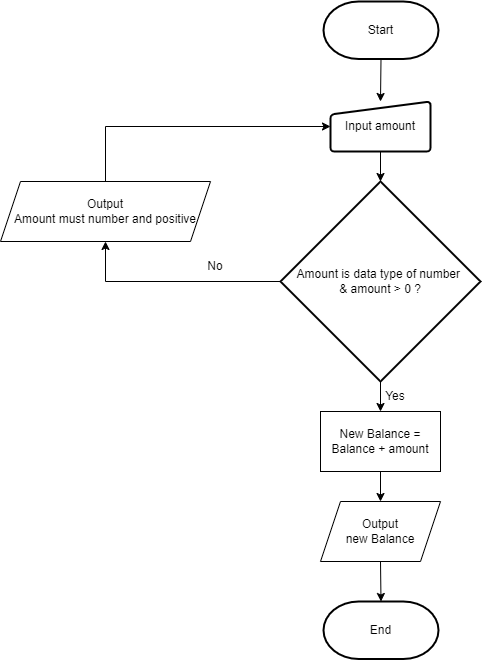

The diagram above was exported from draw.io. Its source (the exported page's mxGraphModel, read from the mxfile embedded in the PNG):
<mxGraphModel dx="1257" dy="620" grid="1" gridSize="10" guides="1" tooltips="1" connect="1" arrows="1" fold="1" page="1" pageScale="1" pageWidth="850" pageHeight="1100" math="0" shadow="0">
  <root>
    <mxCell id="0" />
    <mxCell id="1" parent="0" />
    <mxCell id="O5RSDXi4QWW96VrOZAca-1" value="Start" style="strokeWidth=2;html=1;shape=mxgraph.flowchart.terminator;whiteSpace=wrap;" vertex="1" parent="1">
      <mxGeometry x="368" y="10" width="115" height="57.5" as="geometry" />
    </mxCell>
    <mxCell id="O5RSDXi4QWW96VrOZAca-2" value="Input amount" style="html=1;strokeWidth=2;shape=manualInput;whiteSpace=wrap;rounded=1;size=13;arcSize=8;" vertex="1" parent="1">
      <mxGeometry x="375" y="110" width="100" height="50" as="geometry" />
    </mxCell>
    <mxCell id="O5RSDXi4QWW96VrOZAca-3" value="Amount is data type of number&amp;nbsp;&lt;div&gt;&amp;amp; amount &amp;gt; 0 ?&lt;/div&gt;" style="strokeWidth=2;html=1;shape=mxgraph.flowchart.decision;whiteSpace=wrap;" vertex="1" parent="1">
      <mxGeometry x="325" y="190" width="200" height="200" as="geometry" />
    </mxCell>
    <mxCell id="O5RSDXi4QWW96VrOZAca-4" value="New Balance = Balance + amount" style="rounded=0;whiteSpace=wrap;html=1;" vertex="1" parent="1">
      <mxGeometry x="365" y="420" width="120" height="60" as="geometry" />
    </mxCell>
    <mxCell id="O5RSDXi4QWW96VrOZAca-5" value="&lt;div&gt;Output&lt;/div&gt;new Balance" style="shape=parallelogram;perimeter=parallelogramPerimeter;whiteSpace=wrap;html=1;fixedSize=1;" vertex="1" parent="1">
      <mxGeometry x="365" y="510" width="120" height="60" as="geometry" />
    </mxCell>
    <mxCell id="O5RSDXi4QWW96VrOZAca-6" value="End" style="strokeWidth=2;html=1;shape=mxgraph.flowchart.terminator;whiteSpace=wrap;" vertex="1" parent="1">
      <mxGeometry x="368" y="610" width="115" height="57.5" as="geometry" />
    </mxCell>
    <mxCell id="O5RSDXi4QWW96VrOZAca-7" value="" style="endArrow=classic;html=1;rounded=0;exitX=0.5;exitY=1;exitDx=0;exitDy=0;exitPerimeter=0;entryX=0.5;entryY=0;entryDx=0;entryDy=0;" edge="1" parent="1" source="O5RSDXi4QWW96VrOZAca-1" target="O5RSDXi4QWW96VrOZAca-2">
      <mxGeometry width="50" height="50" relative="1" as="geometry">
        <mxPoint x="540" y="130" as="sourcePoint" />
        <mxPoint x="590" y="80" as="targetPoint" />
      </mxGeometry>
    </mxCell>
    <mxCell id="O5RSDXi4QWW96VrOZAca-8" value="" style="endArrow=classic;html=1;rounded=0;exitX=0.5;exitY=1;exitDx=0;exitDy=0;entryX=0.5;entryY=0;entryDx=0;entryDy=0;entryPerimeter=0;" edge="1" parent="1" source="O5RSDXi4QWW96VrOZAca-2" target="O5RSDXi4QWW96VrOZAca-3">
      <mxGeometry width="50" height="50" relative="1" as="geometry">
        <mxPoint x="500" y="180" as="sourcePoint" />
        <mxPoint x="550" y="130" as="targetPoint" />
      </mxGeometry>
    </mxCell>
    <mxCell id="O5RSDXi4QWW96VrOZAca-9" value="" style="endArrow=classic;html=1;rounded=0;exitX=0.5;exitY=1;exitDx=0;exitDy=0;exitPerimeter=0;entryX=0.5;entryY=0;entryDx=0;entryDy=0;" edge="1" parent="1" source="O5RSDXi4QWW96VrOZAca-3" target="O5RSDXi4QWW96VrOZAca-4">
      <mxGeometry width="50" height="50" relative="1" as="geometry">
        <mxPoint x="500" y="410" as="sourcePoint" />
        <mxPoint x="550" y="360" as="targetPoint" />
      </mxGeometry>
    </mxCell>
    <mxCell id="O5RSDXi4QWW96VrOZAca-10" value="" style="endArrow=classic;html=1;rounded=0;exitX=0.5;exitY=1;exitDx=0;exitDy=0;entryX=0.5;entryY=0;entryDx=0;entryDy=0;" edge="1" parent="1" source="O5RSDXi4QWW96VrOZAca-4" target="O5RSDXi4QWW96VrOZAca-5">
      <mxGeometry width="50" height="50" relative="1" as="geometry">
        <mxPoint x="460" y="510" as="sourcePoint" />
        <mxPoint x="510" y="460" as="targetPoint" />
      </mxGeometry>
    </mxCell>
    <mxCell id="O5RSDXi4QWW96VrOZAca-11" value="" style="endArrow=classic;html=1;rounded=0;exitX=0.5;exitY=1;exitDx=0;exitDy=0;entryX=0.5;entryY=0;entryDx=0;entryDy=0;entryPerimeter=0;" edge="1" parent="1" source="O5RSDXi4QWW96VrOZAca-5" target="O5RSDXi4QWW96VrOZAca-6">
      <mxGeometry width="50" height="50" relative="1" as="geometry">
        <mxPoint x="540" y="570" as="sourcePoint" />
        <mxPoint x="590" y="520" as="targetPoint" />
      </mxGeometry>
    </mxCell>
    <mxCell id="O5RSDXi4QWW96VrOZAca-12" value="Output&lt;div&gt;Amount must number and positive&lt;/div&gt;" style="shape=parallelogram;perimeter=parallelogramPerimeter;whiteSpace=wrap;html=1;fixedSize=1;" vertex="1" parent="1">
      <mxGeometry x="45" y="190" width="210" height="60" as="geometry" />
    </mxCell>
    <mxCell id="O5RSDXi4QWW96VrOZAca-15" value="" style="endArrow=classic;html=1;rounded=0;entryX=0.5;entryY=1;entryDx=0;entryDy=0;exitX=0;exitY=0.5;exitDx=0;exitDy=0;exitPerimeter=0;" edge="1" parent="1" source="O5RSDXi4QWW96VrOZAca-3" target="O5RSDXi4QWW96VrOZAca-12">
      <mxGeometry width="50" height="50" relative="1" as="geometry">
        <mxPoint x="310" y="290" as="sourcePoint" />
        <mxPoint x="200" y="250" as="targetPoint" />
        <Array as="points">
          <mxPoint x="150" y="290" />
        </Array>
      </mxGeometry>
    </mxCell>
    <mxCell id="O5RSDXi4QWW96VrOZAca-16" value="" style="endArrow=classic;html=1;rounded=0;exitX=0.5;exitY=0;exitDx=0;exitDy=0;entryX=0;entryY=0.5;entryDx=0;entryDy=0;" edge="1" parent="1" source="O5RSDXi4QWW96VrOZAca-12" target="O5RSDXi4QWW96VrOZAca-2">
      <mxGeometry width="50" height="50" relative="1" as="geometry">
        <mxPoint x="120" y="130" as="sourcePoint" />
        <mxPoint x="170" y="80" as="targetPoint" />
        <Array as="points">
          <mxPoint x="150" y="135" />
        </Array>
      </mxGeometry>
    </mxCell>
    <mxCell id="O5RSDXi4QWW96VrOZAca-17" value="Yes" style="text;html=1;align=center;verticalAlign=middle;whiteSpace=wrap;rounded=0;" vertex="1" parent="1">
      <mxGeometry x="410" y="390" width="60" height="30" as="geometry" />
    </mxCell>
    <mxCell id="O5RSDXi4QWW96VrOZAca-18" value="No" style="text;html=1;align=center;verticalAlign=middle;whiteSpace=wrap;rounded=0;" vertex="1" parent="1">
      <mxGeometry x="230" y="260" width="60" height="30" as="geometry" />
    </mxCell>
  </root>
</mxGraphModel>